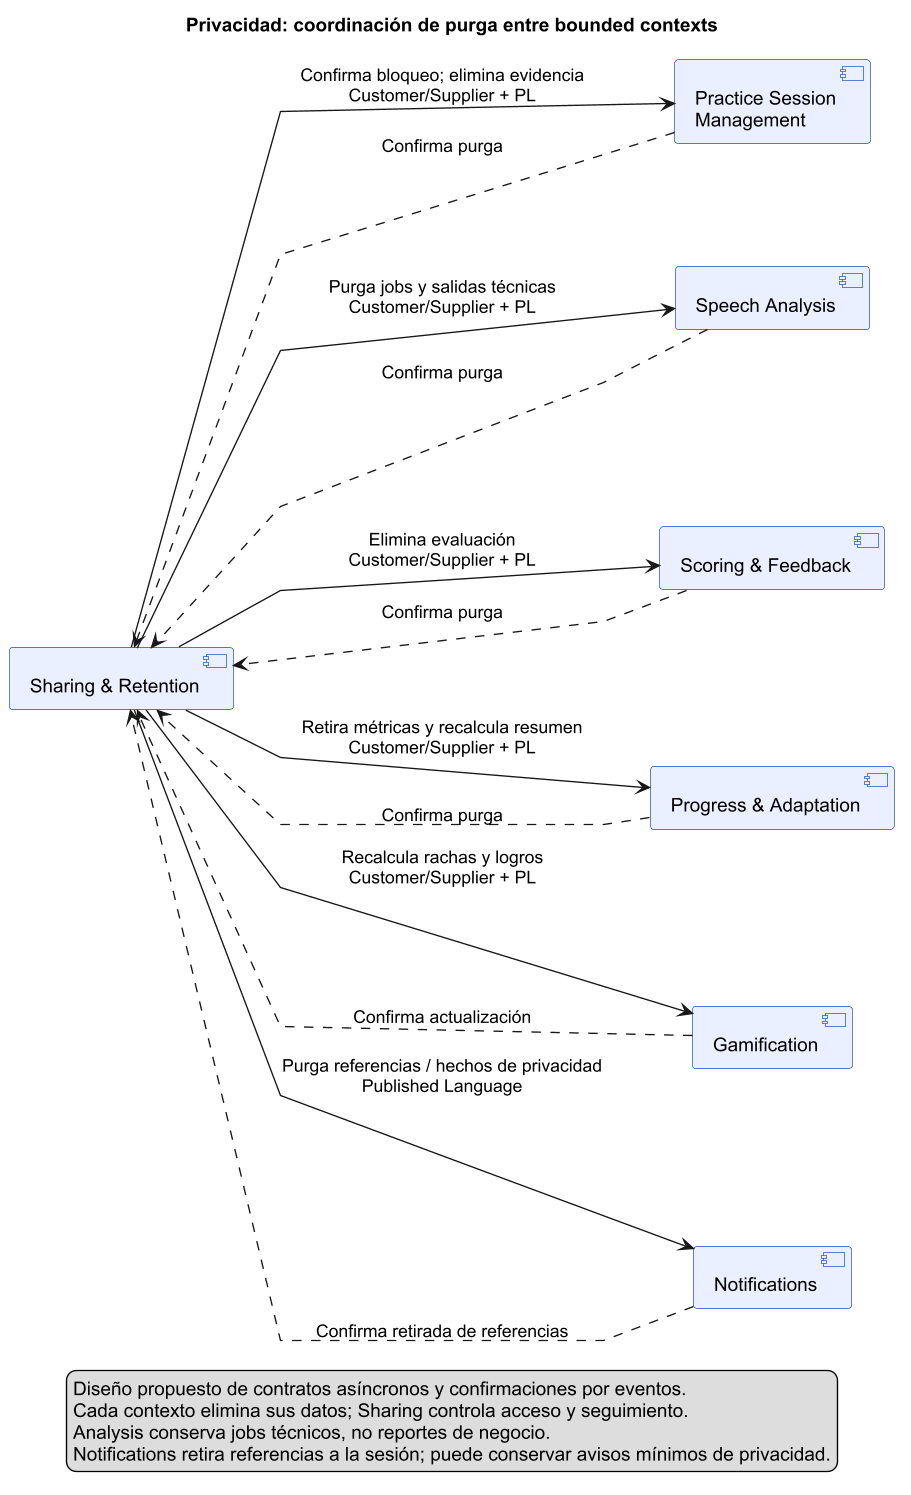

The diagram above was rendered by PlantUML. Its source (embedded in the PNG):
@startuml
skinparam defaultFontName Arial
skinparam dpi 130
skinparam componentStyle uml2
skinparam linetype polyline
skinparam ranksep 70
skinparam nodesep 60
skinparam componentBackgroundColor #EAF0FF
skinparam componentBorderColor #1749B5
left to right direction
title Privacidad: coordinación de purga entre bounded contexts
component "Sharing & Retention" as sharing
component "Practice Session\nManagement" as sessions
component "Speech Analysis" as analysis
component "Scoring & Feedback" as scoring
component "Progress & Adaptation" as progress
component "Gamification" as game
component "Notifications" as notifications
sharing --> sessions : Confirma bloqueo; elimina evidencia\nCustomer/Supplier + PL
sharing --> analysis : Purga jobs y salidas técnicas\nCustomer/Supplier + PL
sharing --> scoring : Elimina evaluación\nCustomer/Supplier + PL
sharing --> progress : Retira métricas y recalcula resumen\nCustomer/Supplier + PL
sharing --> game : Recalcula rachas y logros\nCustomer/Supplier + PL
sessions ..> sharing : Confirma purga
analysis ..> sharing : Confirma purga
notifications ..> sharing : Confirma retirada de referencias
scoring ..> sharing : Confirma purga
progress ..> sharing : Confirma purga
game ..> sharing : Confirma actualización
sharing --> notifications : Purga referencias / hechos de privacidad\nPublished Language
legend bottom
Diseño propuesto de contratos asíncronos y confirmaciones por eventos.
Cada contexto elimina sus datos; Sharing controla acceso y seguimiento.
Analysis conserva jobs técnicos, no reportes de negocio.
Notifications retira referencias a la sesión; puede conservar avisos mínimos de privacidad.
endlegend
@enduml